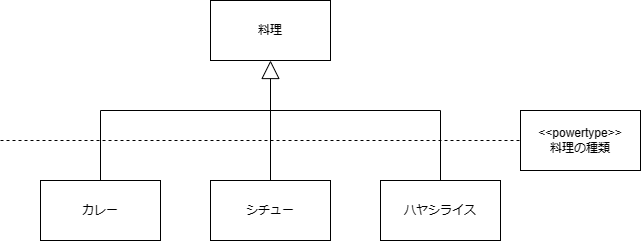

The diagram above was exported from draw.io. Its source (the exported page's mxGraphModel, read from the mxfile embedded in the PNG):
<mxGraphModel dx="880" dy="444" grid="1" gridSize="10" guides="1" tooltips="1" connect="1" arrows="1" fold="1" page="1" pageScale="1" pageWidth="827" pageHeight="1169" math="0" shadow="0">
  <root>
    <mxCell id="0" />
    <mxCell id="1" parent="0" />
    <mxCell id="9M-c-pNhaXYdcvV0lYoC-1" value="料理" style="rounded=0;whiteSpace=wrap;html=1;" vertex="1" parent="1">
      <mxGeometry x="360" y="130" width="120" height="60" as="geometry" />
    </mxCell>
    <mxCell id="9M-c-pNhaXYdcvV0lYoC-2" value="シチュー" style="rounded=0;whiteSpace=wrap;html=1;" vertex="1" parent="1">
      <mxGeometry x="360" y="310" width="120" height="60" as="geometry" />
    </mxCell>
    <mxCell id="9M-c-pNhaXYdcvV0lYoC-3" value="カレー" style="rounded=0;whiteSpace=wrap;html=1;" vertex="1" parent="1">
      <mxGeometry x="190" y="310" width="120" height="60" as="geometry" />
    </mxCell>
    <mxCell id="9M-c-pNhaXYdcvV0lYoC-4" value="ハヤシライス" style="rounded=0;whiteSpace=wrap;html=1;" vertex="1" parent="1">
      <mxGeometry x="530" y="310" width="120" height="60" as="geometry" />
    </mxCell>
    <mxCell id="9M-c-pNhaXYdcvV0lYoC-6" value="" style="endArrow=block;endSize=16;endFill=0;html=1;rounded=0;entryX=0.5;entryY=1;entryDx=0;entryDy=0;exitX=0.5;exitY=0;exitDx=0;exitDy=0;" edge="1" parent="1" source="9M-c-pNhaXYdcvV0lYoC-2" target="9M-c-pNhaXYdcvV0lYoC-1">
      <mxGeometry width="160" relative="1" as="geometry">
        <mxPoint x="330" y="230" as="sourcePoint" />
        <mxPoint x="490" y="230" as="targetPoint" />
      </mxGeometry>
    </mxCell>
    <mxCell id="9M-c-pNhaXYdcvV0lYoC-7" value="" style="endArrow=none;html=1;rounded=0;" edge="1" parent="1">
      <mxGeometry width="50" height="50" relative="1" as="geometry">
        <mxPoint x="250" y="310" as="sourcePoint" />
        <mxPoint x="250" y="240" as="targetPoint" />
      </mxGeometry>
    </mxCell>
    <mxCell id="9M-c-pNhaXYdcvV0lYoC-8" value="" style="endArrow=none;html=1;rounded=0;" edge="1" parent="1">
      <mxGeometry width="50" height="50" relative="1" as="geometry">
        <mxPoint x="590" y="310" as="sourcePoint" />
        <mxPoint x="590" y="240" as="targetPoint" />
      </mxGeometry>
    </mxCell>
    <mxCell id="9M-c-pNhaXYdcvV0lYoC-9" value="" style="endArrow=none;html=1;rounded=0;" edge="1" parent="1">
      <mxGeometry width="50" height="50" relative="1" as="geometry">
        <mxPoint x="250" y="240" as="sourcePoint" />
        <mxPoint x="590" y="240" as="targetPoint" />
      </mxGeometry>
    </mxCell>
    <mxCell id="9M-c-pNhaXYdcvV0lYoC-10" value="" style="endArrow=none;dashed=1;html=1;rounded=0;" edge="1" parent="1">
      <mxGeometry width="50" height="50" relative="1" as="geometry">
        <mxPoint x="150" y="270" as="sourcePoint" />
        <mxPoint x="670" y="270" as="targetPoint" />
      </mxGeometry>
    </mxCell>
    <mxCell id="9M-c-pNhaXYdcvV0lYoC-11" value="&amp;lt;&amp;lt;powertype&amp;gt;&amp;gt;&lt;br&gt;料理の種類" style="rounded=0;whiteSpace=wrap;html=1;" vertex="1" parent="1">
      <mxGeometry x="670" y="240" width="120" height="60" as="geometry" />
    </mxCell>
  </root>
</mxGraphModel>